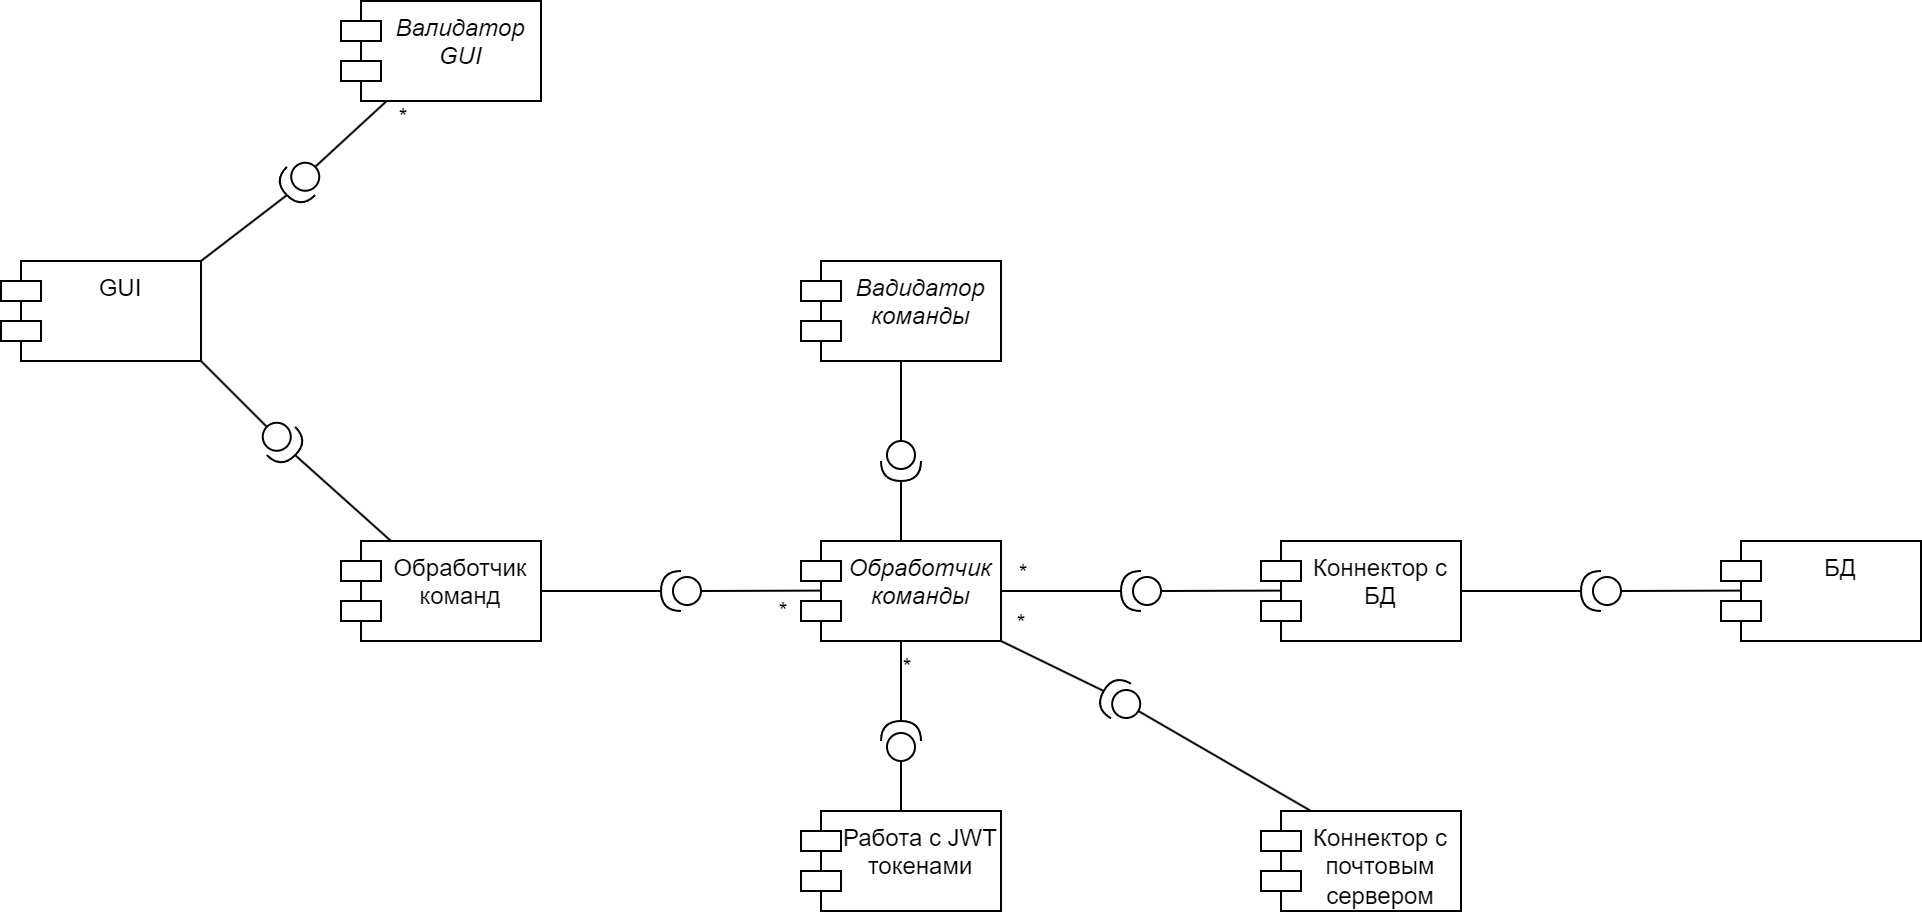

The diagram above was exported from draw.io. Its source (the exported page's mxGraphModel, read from the mxfile embedded in the PNG):
<mxGraphModel dx="1221" dy="823" grid="1" gridSize="10" guides="1" tooltips="1" connect="1" arrows="1" fold="1" page="1" pageScale="1" pageWidth="827" pageHeight="1169" math="0" shadow="0">
  <root>
    <mxCell id="0" />
    <mxCell id="1" parent="0" />
    <mxCell id="Bc5oG1DKQoHi3MqYJBwv-1" value="GUI" style="shape=module;align=left;spacingLeft=20;align=center;verticalAlign=top;whiteSpace=wrap;html=1;" parent="1" vertex="1">
      <mxGeometry x="110" y="310" width="100" height="50" as="geometry" />
    </mxCell>
    <mxCell id="Bc5oG1DKQoHi3MqYJBwv-2" value="&lt;i&gt;Валидатор GUI&lt;/i&gt;" style="shape=module;align=left;spacingLeft=20;align=center;verticalAlign=top;whiteSpace=wrap;html=1;" parent="1" vertex="1">
      <mxGeometry x="280" y="180" width="100" height="50" as="geometry" />
    </mxCell>
    <mxCell id="Bc5oG1DKQoHi3MqYJBwv-3" value="" style="shape=providedRequiredInterface;html=1;verticalLabelPosition=bottom;sketch=0;direction=west;rotation=-45;" parent="1" vertex="1">
      <mxGeometry x="250" y="260" width="20" height="20" as="geometry" />
    </mxCell>
    <mxCell id="Bc5oG1DKQoHi3MqYJBwv-4" value="" style="endArrow=none;html=1;rounded=0;exitX=1;exitY=0;exitDx=0;exitDy=0;entryX=1;entryY=0.5;entryDx=0;entryDy=0;entryPerimeter=0;" parent="1" source="Bc5oG1DKQoHi3MqYJBwv-1" target="Bc5oG1DKQoHi3MqYJBwv-3" edge="1">
      <mxGeometry width="50" height="50" relative="1" as="geometry">
        <mxPoint x="390" y="450" as="sourcePoint" />
        <mxPoint x="440" y="400" as="targetPoint" />
      </mxGeometry>
    </mxCell>
    <mxCell id="Bc5oG1DKQoHi3MqYJBwv-5" value="" style="endArrow=none;html=1;rounded=0;exitX=0;exitY=0.5;exitDx=0;exitDy=0;exitPerimeter=0;" parent="1" source="Bc5oG1DKQoHi3MqYJBwv-3" target="Bc5oG1DKQoHi3MqYJBwv-2" edge="1">
      <mxGeometry width="50" height="50" relative="1" as="geometry">
        <mxPoint x="220" y="320" as="sourcePoint" />
        <mxPoint x="263" y="267" as="targetPoint" />
      </mxGeometry>
    </mxCell>
    <mxCell id="Bc5oG1DKQoHi3MqYJBwv-13" value="*" style="edgeLabel;html=1;align=center;verticalAlign=middle;resizable=0;points=[];" parent="Bc5oG1DKQoHi3MqYJBwv-5" vertex="1" connectable="0">
      <mxGeometry x="0.5253" relative="1" as="geometry">
        <mxPoint x="16" as="offset" />
      </mxGeometry>
    </mxCell>
    <mxCell id="Bc5oG1DKQoHi3MqYJBwv-7" value="Обработчик команд" style="shape=module;align=left;spacingLeft=20;align=center;verticalAlign=top;whiteSpace=wrap;html=1;" parent="1" vertex="1">
      <mxGeometry x="280" y="450" width="100" height="50" as="geometry" />
    </mxCell>
    <mxCell id="Bc5oG1DKQoHi3MqYJBwv-9" value="" style="endArrow=none;html=1;rounded=0;exitX=1;exitY=1;exitDx=0;exitDy=0;entryX=0;entryY=0.5;entryDx=0;entryDy=0;entryPerimeter=0;" parent="1" source="Bc5oG1DKQoHi3MqYJBwv-1" target="Bc5oG1DKQoHi3MqYJBwv-12" edge="1">
      <mxGeometry width="50" height="50" relative="1" as="geometry">
        <mxPoint x="210" y="650" as="sourcePoint" />
        <mxPoint x="252.92893218813447" y="397.07106781186553" as="targetPoint" />
      </mxGeometry>
    </mxCell>
    <mxCell id="Bc5oG1DKQoHi3MqYJBwv-10" value="" style="endArrow=none;html=1;rounded=0;exitX=1;exitY=0.5;exitDx=0;exitDy=0;exitPerimeter=0;entryX=0.25;entryY=0;entryDx=0;entryDy=0;" parent="1" source="Bc5oG1DKQoHi3MqYJBwv-12" target="Bc5oG1DKQoHi3MqYJBwv-7" edge="1">
      <mxGeometry width="50" height="50" relative="1" as="geometry">
        <mxPoint x="267.07106781186553" y="382.92893218813447" as="sourcePoint" />
        <mxPoint x="263" y="607" as="targetPoint" />
      </mxGeometry>
    </mxCell>
    <mxCell id="Bc5oG1DKQoHi3MqYJBwv-12" value="" style="shape=providedRequiredInterface;html=1;verticalLabelPosition=bottom;sketch=0;direction=west;rotation=-135;" parent="1" vertex="1">
      <mxGeometry x="240" y="390" width="20" height="20" as="geometry" />
    </mxCell>
    <mxCell id="Bc5oG1DKQoHi3MqYJBwv-14" value="&lt;i&gt;Обработчик команды&lt;/i&gt;" style="shape=module;align=left;spacingLeft=20;align=center;verticalAlign=top;whiteSpace=wrap;html=1;" parent="1" vertex="1">
      <mxGeometry x="510" y="450" width="100" height="50" as="geometry" />
    </mxCell>
    <mxCell id="Bc5oG1DKQoHi3MqYJBwv-15" value="" style="shape=providedRequiredInterface;html=1;verticalLabelPosition=bottom;sketch=0;direction=west;" parent="1" vertex="1">
      <mxGeometry x="440" y="465" width="20" height="20" as="geometry" />
    </mxCell>
    <mxCell id="Bc5oG1DKQoHi3MqYJBwv-16" value="" style="endArrow=none;html=1;rounded=0;exitX=1;exitY=0.5;exitDx=0;exitDy=0;entryX=1;entryY=0.5;entryDx=0;entryDy=0;entryPerimeter=0;" parent="1" source="Bc5oG1DKQoHi3MqYJBwv-7" target="Bc5oG1DKQoHi3MqYJBwv-15" edge="1">
      <mxGeometry width="50" height="50" relative="1" as="geometry">
        <mxPoint x="267" y="417" as="sourcePoint" />
        <mxPoint x="315" y="460" as="targetPoint" />
      </mxGeometry>
    </mxCell>
    <mxCell id="Bc5oG1DKQoHi3MqYJBwv-17" value="" style="endArrow=none;html=1;rounded=0;exitX=0;exitY=0.5;exitDx=0;exitDy=0;entryX=0.103;entryY=0.496;entryDx=0;entryDy=0;entryPerimeter=0;exitPerimeter=0;" parent="1" source="Bc5oG1DKQoHi3MqYJBwv-15" target="Bc5oG1DKQoHi3MqYJBwv-14" edge="1">
      <mxGeometry width="50" height="50" relative="1" as="geometry">
        <mxPoint x="390" y="485" as="sourcePoint" />
        <mxPoint x="450" y="485" as="targetPoint" />
      </mxGeometry>
    </mxCell>
    <mxCell id="Bc5oG1DKQoHi3MqYJBwv-18" value="*" style="edgeLabel;html=1;align=center;verticalAlign=middle;resizable=0;points=[];" parent="Bc5oG1DKQoHi3MqYJBwv-17" vertex="1" connectable="0">
      <mxGeometry x="0.2111" relative="1" as="geometry">
        <mxPoint x="4" y="10" as="offset" />
      </mxGeometry>
    </mxCell>
    <mxCell id="Bc5oG1DKQoHi3MqYJBwv-19" value="&lt;i&gt;Вадидатор команды&lt;/i&gt;" style="shape=module;align=left;spacingLeft=20;align=center;verticalAlign=top;whiteSpace=wrap;html=1;" parent="1" vertex="1">
      <mxGeometry x="510" y="310" width="100" height="50" as="geometry" />
    </mxCell>
    <mxCell id="Bc5oG1DKQoHi3MqYJBwv-21" value="" style="shape=providedRequiredInterface;html=1;verticalLabelPosition=bottom;sketch=0;direction=south;" parent="1" vertex="1">
      <mxGeometry x="550" y="400" width="20" height="20" as="geometry" />
    </mxCell>
    <mxCell id="Bc5oG1DKQoHi3MqYJBwv-22" value="" style="endArrow=none;html=1;rounded=0;exitX=0;exitY=0.5;exitDx=0;exitDy=0;entryX=0.5;entryY=1;entryDx=0;entryDy=0;exitPerimeter=0;" parent="1" source="Bc5oG1DKQoHi3MqYJBwv-21" target="Bc5oG1DKQoHi3MqYJBwv-19" edge="1">
      <mxGeometry width="50" height="50" relative="1" as="geometry">
        <mxPoint x="390" y="485" as="sourcePoint" />
        <mxPoint x="450" y="485" as="targetPoint" />
      </mxGeometry>
    </mxCell>
    <mxCell id="Bc5oG1DKQoHi3MqYJBwv-23" value="" style="endArrow=none;html=1;rounded=0;exitX=0.5;exitY=0;exitDx=0;exitDy=0;entryX=1;entryY=0.5;entryDx=0;entryDy=0;entryPerimeter=0;" parent="1" source="Bc5oG1DKQoHi3MqYJBwv-14" target="Bc5oG1DKQoHi3MqYJBwv-21" edge="1">
      <mxGeometry width="50" height="50" relative="1" as="geometry">
        <mxPoint x="570" y="410" as="sourcePoint" />
        <mxPoint x="570" y="370" as="targetPoint" />
      </mxGeometry>
    </mxCell>
    <mxCell id="Bc5oG1DKQoHi3MqYJBwv-25" value="Коннектор с БД" style="shape=module;align=left;spacingLeft=20;align=center;verticalAlign=top;whiteSpace=wrap;html=1;" parent="1" vertex="1">
      <mxGeometry x="740" y="450" width="100" height="50" as="geometry" />
    </mxCell>
    <mxCell id="Bc5oG1DKQoHi3MqYJBwv-26" value="" style="shape=providedRequiredInterface;html=1;verticalLabelPosition=bottom;sketch=0;direction=west;" parent="1" vertex="1">
      <mxGeometry x="670" y="465" width="20" height="20" as="geometry" />
    </mxCell>
    <mxCell id="Bc5oG1DKQoHi3MqYJBwv-27" value="" style="endArrow=none;html=1;rounded=0;exitX=1;exitY=0.5;exitDx=0;exitDy=0;entryX=1;entryY=0.5;entryDx=0;entryDy=0;entryPerimeter=0;" parent="1" source="Bc5oG1DKQoHi3MqYJBwv-14" target="Bc5oG1DKQoHi3MqYJBwv-26" edge="1">
      <mxGeometry width="50" height="50" relative="1" as="geometry">
        <mxPoint x="610" y="475" as="sourcePoint" />
        <mxPoint x="545" y="460" as="targetPoint" />
      </mxGeometry>
    </mxCell>
    <mxCell id="VlEwyIqdcd5LOboG3trV-2" value="*" style="edgeLabel;html=1;align=center;verticalAlign=middle;resizable=0;points=[];" vertex="1" connectable="0" parent="Bc5oG1DKQoHi3MqYJBwv-27">
      <mxGeometry x="-0.5667" y="-1" relative="1" as="geometry">
        <mxPoint x="-3" y="-11" as="offset" />
      </mxGeometry>
    </mxCell>
    <mxCell id="Bc5oG1DKQoHi3MqYJBwv-28" value="" style="endArrow=none;html=1;rounded=0;exitX=0;exitY=0.5;exitDx=0;exitDy=0;entryX=0.103;entryY=0.496;entryDx=0;entryDy=0;entryPerimeter=0;exitPerimeter=0;" parent="1" source="Bc5oG1DKQoHi3MqYJBwv-26" target="Bc5oG1DKQoHi3MqYJBwv-25" edge="1">
      <mxGeometry width="50" height="50" relative="1" as="geometry">
        <mxPoint x="620" y="485" as="sourcePoint" />
        <mxPoint x="680" y="485" as="targetPoint" />
      </mxGeometry>
    </mxCell>
    <mxCell id="Bc5oG1DKQoHi3MqYJBwv-30" value="БД" style="shape=module;align=left;spacingLeft=20;align=center;verticalAlign=top;whiteSpace=wrap;html=1;" parent="1" vertex="1">
      <mxGeometry x="970" y="450" width="100" height="50" as="geometry" />
    </mxCell>
    <mxCell id="Bc5oG1DKQoHi3MqYJBwv-31" value="" style="shape=providedRequiredInterface;html=1;verticalLabelPosition=bottom;sketch=0;direction=west;" parent="1" vertex="1">
      <mxGeometry x="900" y="465" width="20" height="20" as="geometry" />
    </mxCell>
    <mxCell id="Bc5oG1DKQoHi3MqYJBwv-32" value="" style="endArrow=none;html=1;rounded=0;exitX=1;exitY=0.5;exitDx=0;exitDy=0;entryX=1;entryY=0.5;entryDx=0;entryDy=0;entryPerimeter=0;" parent="1" source="Bc5oG1DKQoHi3MqYJBwv-25" target="Bc5oG1DKQoHi3MqYJBwv-31" edge="1">
      <mxGeometry width="50" height="50" relative="1" as="geometry">
        <mxPoint x="840" y="475" as="sourcePoint" />
        <mxPoint x="775" y="460" as="targetPoint" />
      </mxGeometry>
    </mxCell>
    <mxCell id="Bc5oG1DKQoHi3MqYJBwv-33" value="" style="endArrow=none;html=1;rounded=0;exitX=0;exitY=0.5;exitDx=0;exitDy=0;entryX=0.103;entryY=0.496;entryDx=0;entryDy=0;entryPerimeter=0;exitPerimeter=0;" parent="1" source="Bc5oG1DKQoHi3MqYJBwv-31" target="Bc5oG1DKQoHi3MqYJBwv-30" edge="1">
      <mxGeometry width="50" height="50" relative="1" as="geometry">
        <mxPoint x="850" y="485" as="sourcePoint" />
        <mxPoint x="910" y="485" as="targetPoint" />
      </mxGeometry>
    </mxCell>
    <mxCell id="Bc5oG1DKQoHi3MqYJBwv-35" value="Работа с JWT токенами" style="shape=module;align=left;spacingLeft=20;align=center;verticalAlign=top;whiteSpace=wrap;html=1;" parent="1" vertex="1">
      <mxGeometry x="510" y="585" width="100" height="50" as="geometry" />
    </mxCell>
    <mxCell id="Bc5oG1DKQoHi3MqYJBwv-37" value="" style="shape=providedRequiredInterface;html=1;verticalLabelPosition=bottom;sketch=0;direction=north;" parent="1" vertex="1">
      <mxGeometry x="550" y="540" width="20" height="20" as="geometry" />
    </mxCell>
    <mxCell id="Bc5oG1DKQoHi3MqYJBwv-38" value="" style="endArrow=none;html=1;rounded=0;exitX=1;exitY=0.5;exitDx=0;exitDy=0;entryX=0.5;entryY=1;entryDx=0;entryDy=0;exitPerimeter=0;" parent="1" source="Bc5oG1DKQoHi3MqYJBwv-37" edge="1">
      <mxGeometry width="50" height="50" relative="1" as="geometry">
        <mxPoint x="390" y="625" as="sourcePoint" />
        <mxPoint x="560" y="500" as="targetPoint" />
      </mxGeometry>
    </mxCell>
    <mxCell id="VlEwyIqdcd5LOboG3trV-1" value="*" style="edgeLabel;html=1;align=center;verticalAlign=middle;resizable=0;points=[];" vertex="1" connectable="0" parent="Bc5oG1DKQoHi3MqYJBwv-38">
      <mxGeometry x="0.4" y="-2" relative="1" as="geometry">
        <mxPoint as="offset" />
      </mxGeometry>
    </mxCell>
    <mxCell id="Bc5oG1DKQoHi3MqYJBwv-39" value="" style="endArrow=none;html=1;rounded=0;exitX=0.5;exitY=0;exitDx=0;exitDy=0;entryX=0;entryY=0.5;entryDx=0;entryDy=0;entryPerimeter=0;" parent="1" source="Bc5oG1DKQoHi3MqYJBwv-35" target="Bc5oG1DKQoHi3MqYJBwv-37" edge="1">
      <mxGeometry width="50" height="50" relative="1" as="geometry">
        <mxPoint x="570" y="550" as="sourcePoint" />
        <mxPoint x="570" y="510" as="targetPoint" />
      </mxGeometry>
    </mxCell>
    <mxCell id="Bc5oG1DKQoHi3MqYJBwv-40" value="Коннектор с почтовым сервером" style="shape=module;align=left;spacingLeft=20;align=center;verticalAlign=top;whiteSpace=wrap;html=1;" parent="1" vertex="1">
      <mxGeometry x="740" y="585" width="100" height="50" as="geometry" />
    </mxCell>
    <mxCell id="Bc5oG1DKQoHi3MqYJBwv-41" value="" style="shape=providedRequiredInterface;html=1;verticalLabelPosition=bottom;sketch=0;direction=west;rotation=30;" parent="1" vertex="1">
      <mxGeometry x="660" y="520" width="20" height="20" as="geometry" />
    </mxCell>
    <mxCell id="Bc5oG1DKQoHi3MqYJBwv-42" value="" style="endArrow=none;html=1;rounded=0;exitX=1;exitY=0.5;exitDx=0;exitDy=0;entryX=1;entryY=1;entryDx=0;entryDy=0;exitPerimeter=0;" parent="1" source="Bc5oG1DKQoHi3MqYJBwv-41" target="Bc5oG1DKQoHi3MqYJBwv-14" edge="1">
      <mxGeometry width="50" height="50" relative="1" as="geometry">
        <mxPoint x="400" y="635" as="sourcePoint" />
        <mxPoint x="570" y="510" as="targetPoint" />
      </mxGeometry>
    </mxCell>
    <mxCell id="VlEwyIqdcd5LOboG3trV-3" value="*" style="edgeLabel;html=1;align=center;verticalAlign=middle;resizable=0;points=[];" vertex="1" connectable="0" parent="Bc5oG1DKQoHi3MqYJBwv-42">
      <mxGeometry x="-0.0956" y="3" relative="1" as="geometry">
        <mxPoint x="-17" y="-26" as="offset" />
      </mxGeometry>
    </mxCell>
    <mxCell id="Bc5oG1DKQoHi3MqYJBwv-43" value="" style="endArrow=none;html=1;rounded=0;exitX=0.25;exitY=0;exitDx=0;exitDy=0;entryX=0;entryY=0.5;entryDx=0;entryDy=0;entryPerimeter=0;" parent="1" source="Bc5oG1DKQoHi3MqYJBwv-40" target="Bc5oG1DKQoHi3MqYJBwv-41" edge="1">
      <mxGeometry width="50" height="50" relative="1" as="geometry">
        <mxPoint x="570" y="595" as="sourcePoint" />
        <mxPoint x="580" y="520" as="targetPoint" />
      </mxGeometry>
    </mxCell>
  </root>
</mxGraphModel>